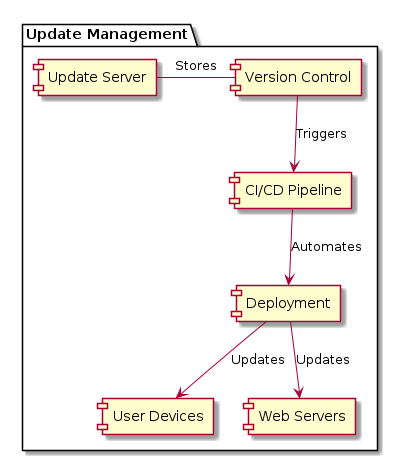

The diagram above was rendered by PlantUML. Its source (embedded in the PNG):
@startuml

package "Update Management" {
  [Update Server] - [Version Control]: Stores
  [Version Control] --> [CI/CD Pipeline]: Triggers
  [CI/CD Pipeline] --> [Deployment]: Automates
  [Deployment] --> [User Devices]: Updates
  [Deployment] --> [Web Servers]: Updates
}

@enduml